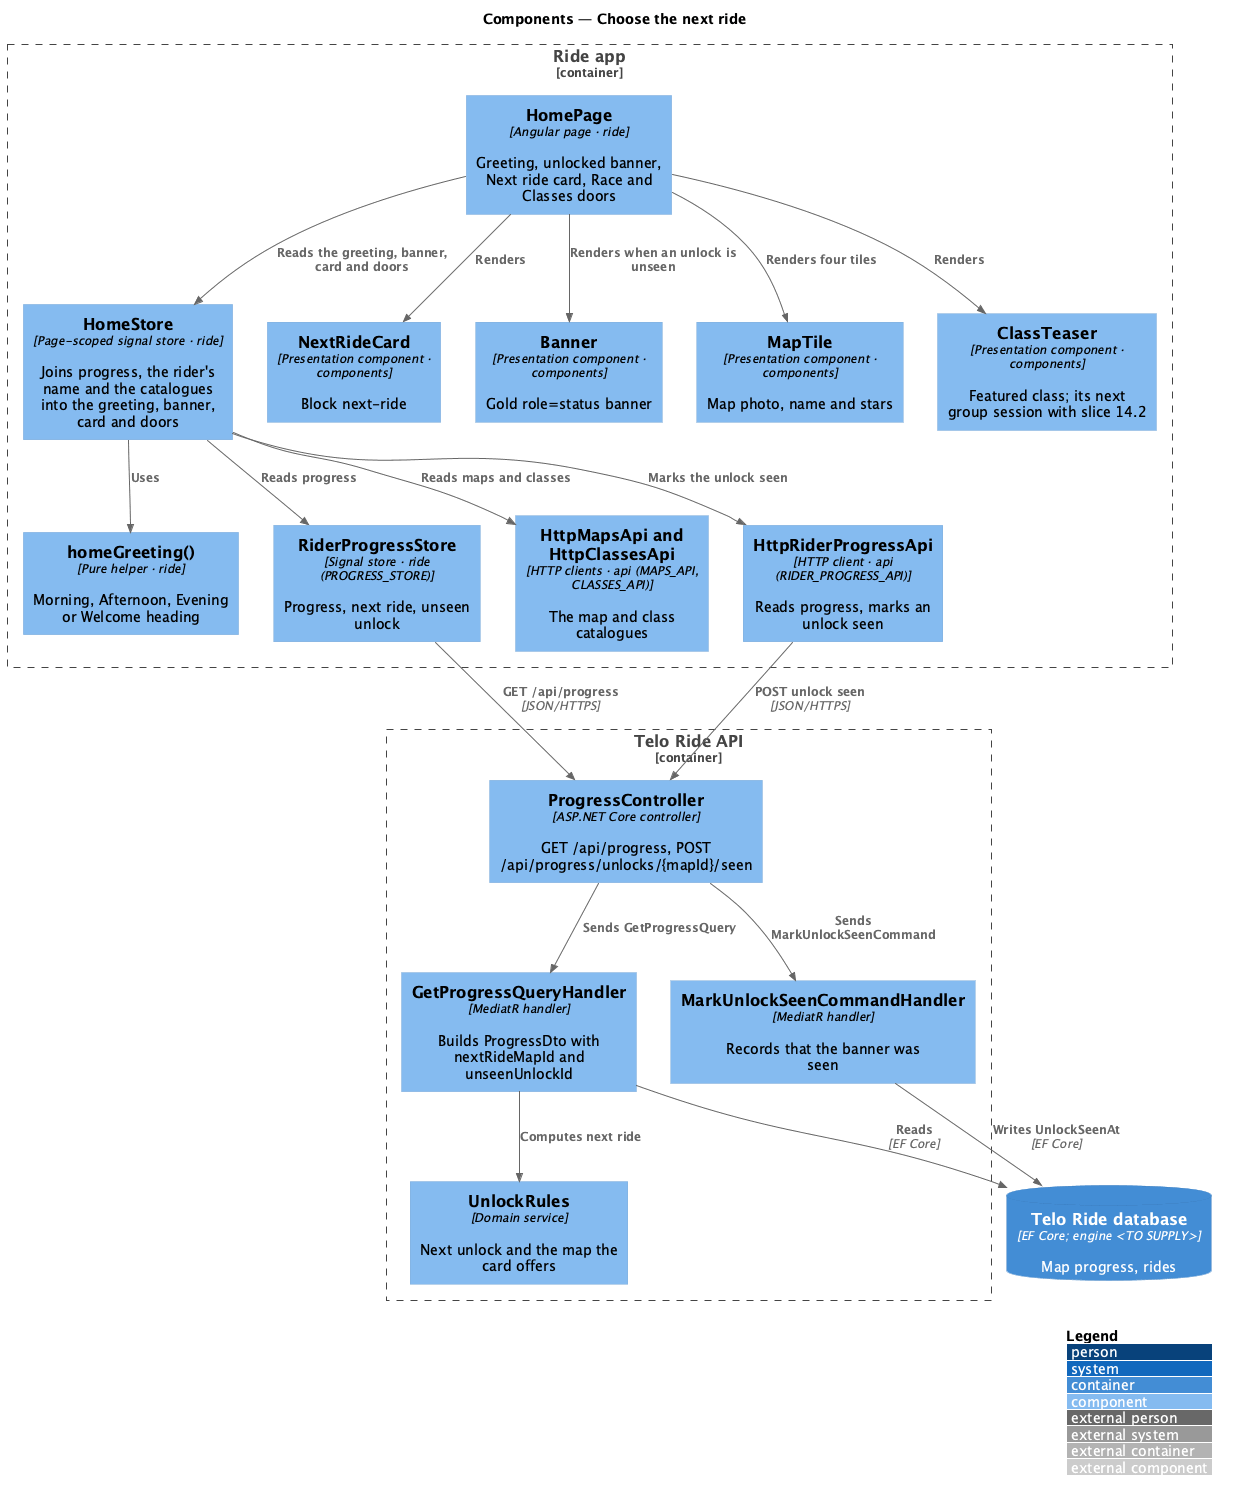

The diagram above was rendered by PlantUML. Its source (embedded in the PNG):
@startuml
!include <C4/C4_Component>
LAYOUT_WITH_LEGEND()
title Components — Choose the next ride

Container_Boundary(app, "Ride app") {
  Component(page, "HomePage", "Angular page · ride", "Greeting, unlocked banner, Next ride card, Race and Classes doors")
  Component(store, "HomeStore", "Page-scoped signal store · ride", "Joins progress, the rider's name and the catalogues into the greeting, banner, card and doors")
  Component(greet, "homeGreeting()", "Pure helper · ride", "Morning, Afternoon, Evening or Welcome heading")
  Component(prog, "RiderProgressStore", "Signal store · ride (PROGRESS_STORE)", "Progress, next ride, unseen unlock")
  Component(cat, "HttpMapsApi and HttpClassesApi", "HTTP clients · api (MAPS_API, CLASSES_API)", "The map and class catalogues")
  Component(rpa, "HttpRiderProgressApi", "HTTP client · api (RIDER_PROGRESS_API)", "Reads progress, marks an unlock seen")
  Component(card, "NextRideCard", "Presentation component · components", "Block next-ride")
  Component(banner, "Banner", "Presentation component · components", "Gold role=status banner")
  Component(tile, "MapTile", "Presentation component · components", "Map photo, name and stars")
  Component(teaser, "ClassTeaser", "Presentation component · components", "Featured class; its next group session with slice 14.2")
}
Container_Boundary(api, "Telo Ride API") {
  Component(ctrl, "ProgressController", "ASP.NET Core controller", "GET /api/progress, POST /api/progress/unlocks/{mapId}/seen")
  Component(qh, "GetProgressQueryHandler", "MediatR handler", "Builds ProgressDto with nextRideMapId and unseenUnlockId")
  Component(ch, "MarkUnlockSeenCommandHandler", "MediatR handler", "Records that the banner was seen")
  Component(rules, "UnlockRules", "Domain service", "Next unlock and the map the card offers")
}
ContainerDb(db, "Telo Ride database", "EF Core; engine <TO SUPPLY>", "Map progress, rides")

Rel(page, store, "Reads the greeting, banner, card and doors")
Rel(store, greet, "Uses")
Rel(store, prog, "Reads progress")
Rel(store, cat, "Reads maps and classes")
Rel(store, rpa, "Marks the unlock seen")
Rel(page, card, "Renders")
Rel(page, banner, "Renders when an unlock is unseen")
Rel(page, tile, "Renders four tiles")
Rel(page, teaser, "Renders")
Rel(prog, ctrl, "GET /api/progress", "JSON/HTTPS")
Rel(rpa, ctrl, "POST unlock seen", "JSON/HTTPS")
Rel(ctrl, qh, "Sends GetProgressQuery")
Rel(ctrl, ch, "Sends MarkUnlockSeenCommand")
Rel(qh, rules, "Computes next ride")
Rel(qh, db, "Reads", "EF Core")
Rel(ch, db, "Writes UnlockSeenAt", "EF Core")
@enduml